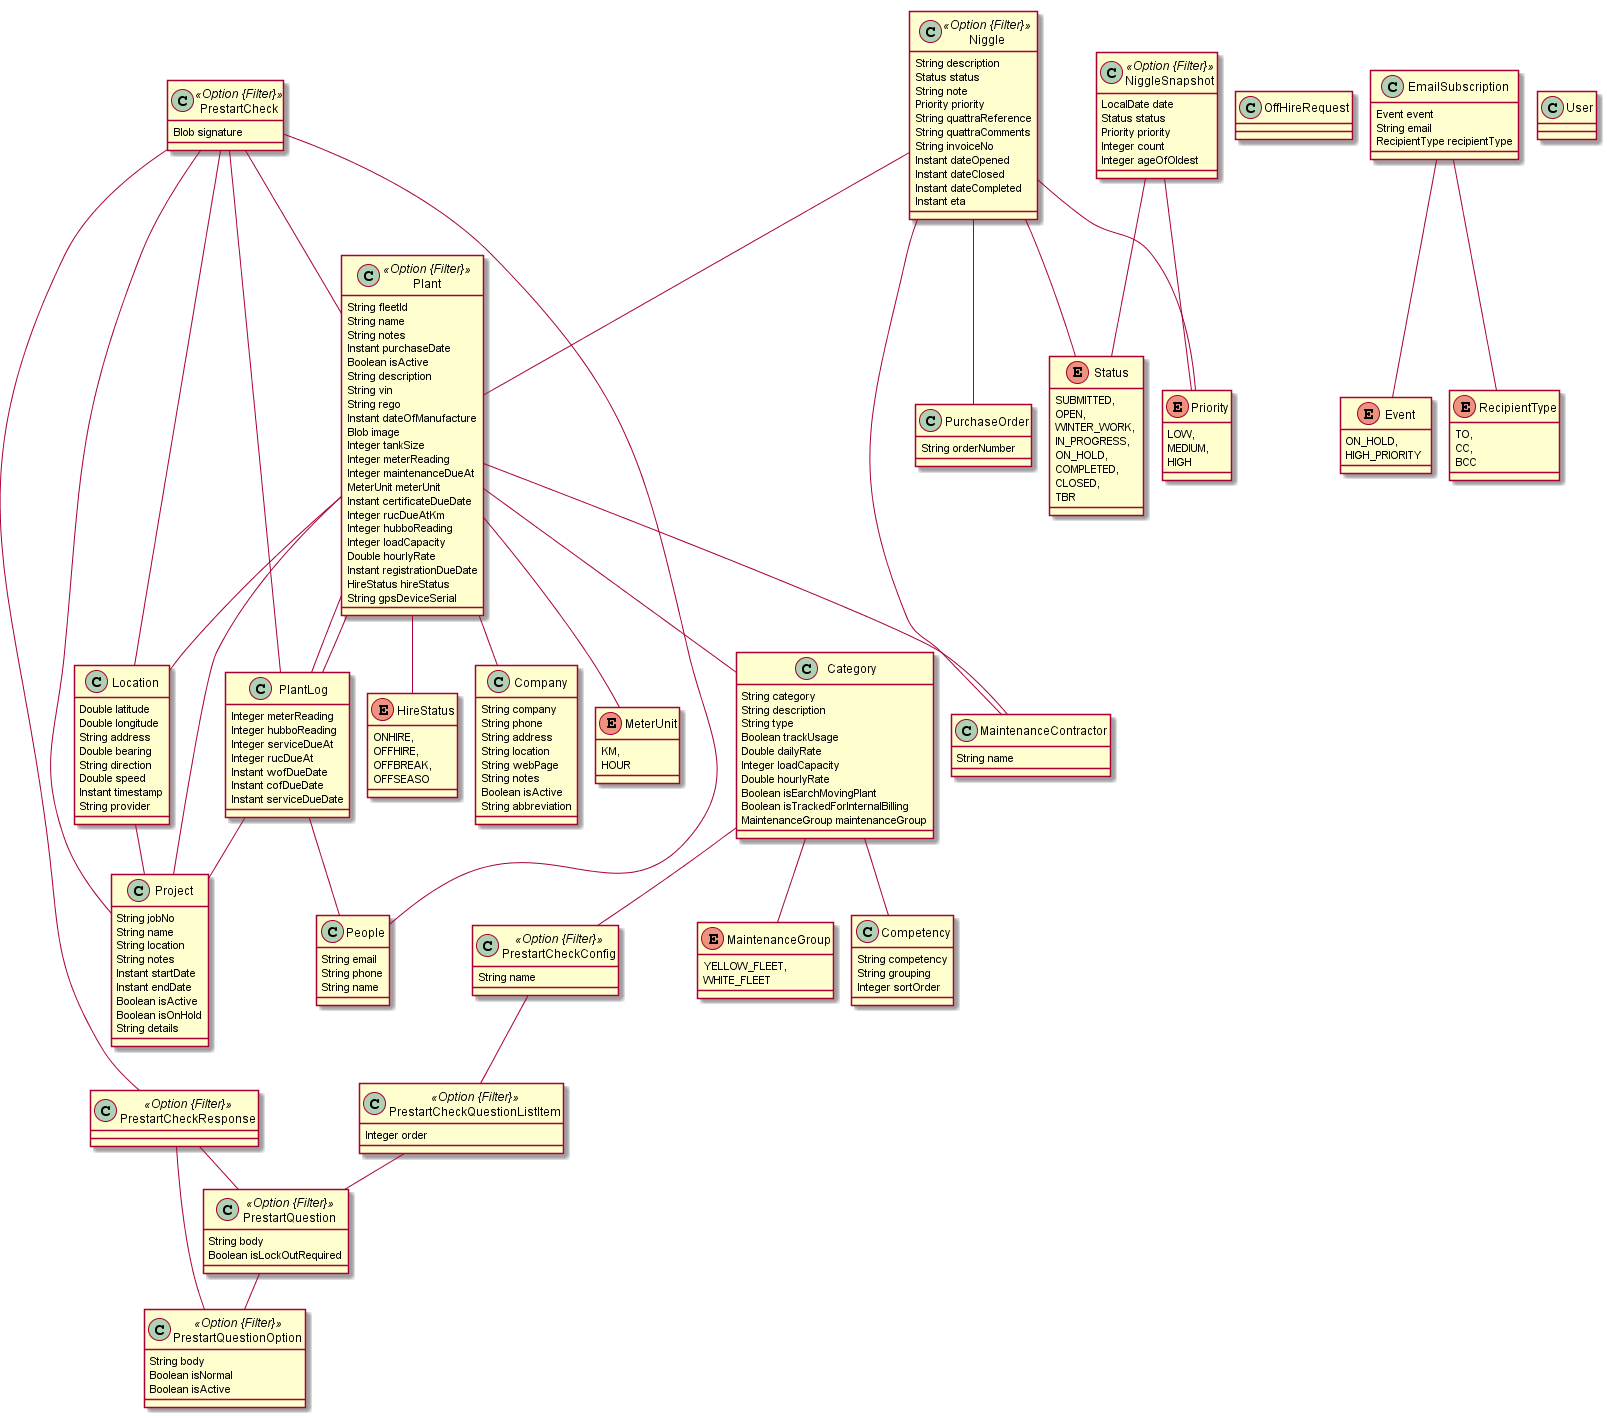

The diagram above was rendered by PlantUML. Its source (embedded in the PNG):
@startuml
	!pragma graphviz_dot jdot
	!pragma syntax class		
	class Plant <<Option {Filter}>> {
		String fleetId
		String name
		String notes
		Instant purchaseDate
		Boolean isActive
		String description
		String vin
		String rego
		Instant dateOfManufacture
		Blob image
		Integer tankSize
		Integer meterReading
		Integer maintenanceDueAt
		MeterUnit meterUnit
		Instant certificateDueDate
		Integer rucDueAtKm
		Integer hubboReading
		Integer loadCapacity
		Double hourlyRate
		Instant registrationDueDate
		HireStatus hireStatus
		String gpsDeviceSerial
	}
	Plant ..> MeterUnit
	Plant ..> HireStatus
	class Location  {
		Double latitude
		Double longitude
		String address
		Double bearing
		String direction
		Double speed
		Instant timestamp
		String provider
	}
	enum HireStatus {
		ONHIRE, 
		OFFHIRE, 
		OFFBREAK, 
		OFFSEASO 
	}
	class OffHireRequest  {
	}
	class Category  {
		String category
		String description
		String type
		Boolean trackUsage
		Double dailyRate
		Integer loadCapacity
		Double hourlyRate
		Boolean isEarchMovingPlant
		Boolean isTrackedForInternalBilling
		MaintenanceGroup maintenanceGroup
	}
	Category ..> MaintenanceGroup
	class Company  {
		String company
		String phone
		String address
		String location
		String webPage
		String notes
		Boolean isActive
		String abbreviation
	}
	enum MeterUnit {
		KM, 
		HOUR 
	}
	class MaintenanceContractor  {
		String name
	}
	class Project  {
		String jobNo
		String name
		String location
		String notes
		Instant startDate
		Instant endDate
		Boolean isActive
		Boolean isOnHold
		String details
	}
	class Competency  {
		String competency
		String grouping
		Integer sortOrder
	}
	class People  {
		String email
		String phone
		String name
	}
	class Niggle <<Option {Filter}>> {
		String description
		Status status
		String note
		Priority priority
		String quattraReference
		String quattraComments
		String invoiceNo
		Instant dateOpened
		Instant dateClosed
		Instant dateCompleted
		Instant eta
	}
	Niggle ..> Status
	Niggle ..> Priority
	enum Priority {
		LOW, 
		MEDIUM, 
		HIGH 
	}
	enum Status {
		SUBMITTED, 
		OPEN, 
		WINTER_WORK, 
		IN_PROGRESS, 
		ON_HOLD, 
		COMPLETED, 
		CLOSED, 
		TBR 
	}
	class PlantLog  {
		Integer meterReading
		Integer hubboReading
		Integer serviceDueAt
		Integer rucDueAt
		Instant wofDueDate
		Instant cofDueDate
		Instant serviceDueDate
	}
	class PurchaseOrder  {
		String orderNumber
	}
	class NiggleSnapshot <<Option {Filter}>> {
		LocalDate date
		Status status
		Priority priority
		Integer count
		Integer ageOfOldest
	}
	NiggleSnapshot ..> Status
	NiggleSnapshot ..> Priority
	class EmailSubscription  {
		Event event
		String email
		RecipientType recipientType
	}
	EmailSubscription ..> Event
	EmailSubscription ..> RecipientType
	class PrestartCheck <<Option {Filter}>> {
		Blob signature
	}
	class PrestartCheckResponse <<Option {Filter}>> {
	}
	class PrestartCheckConfig <<Option {Filter}>> {
		String name
	}
	class PrestartQuestion <<Option {Filter}>> {
		String body
		Boolean isLockOutRequired
	}
	class PrestartQuestionOption <<Option {Filter}>> {
		String body
		Boolean isNormal
		Boolean isActive
	}
	class PrestartCheckQuestionListItem <<Option {Filter}>> {
		Integer order
	}
	enum Event {
		ON_HOLD, 
		HIGH_PRIORITY 
	}
	enum RecipientType {
		TO, 
		CC, 
		BCC 
	}
	Plant  "category 0..* " o-- "0..1 "  Category
	Plant  "owner 0..* " o-- "0..1 "  Company
	Plant  "assignedContractor 0..* " o-- "0..1 "  MaintenanceContractor
	Plant  "project 0..* " o-- "0..1 "  Project
	PlantLog  "plant 0..* " o-- "0..1 "  Plant
	Niggle  "plant 0..* " o-- "0..1 "  Plant
	Niggle  "assignedContractor 0..* " o-- "0..1 "  MaintenanceContractor
	Category  "competency 0..* " o-- "0..1 "  Competency
	PlantLog  "operator 0..* " o-- "0..1 "  People
	PlantLog  "site 0..* " o-- "0..1 "  Project
	Location  "project 0..* " o-- "0..1 "  Project
	Category  "prestartCheckConfig 0..* " o-- "0..1 "  PrestartCheckConfig
	PrestartCheckResponse  "question 0..* " o-- "0..1 "  PrestartQuestion
	PrestartCheckResponse  "response 0..* " o-- "0..1 "  PrestartQuestionOption
	PrestartCheckQuestionListItem  "question 0..* " o-- "0..1 "  PrestartQuestion
	PrestartCheck  "project 0..* " o-- "0..1 "  Project
	PrestartCheck  "plant 0..* " o-- "0..1 "  Plant
	PrestartCheck  "location 0..* " o-- "0..1 "  Location
	PrestartCheck  "operator 0..* " o-- "0..1 "  People
	Niggle  "purchaseOrder 0..1 " -- "0..1 "  PurchaseOrder
	Plant  "location 0..1 " -- "0..1 "  Location
	PrestartCheck  "plantLog 0..1 " -- "0..1 "  PlantLog
	Plant  "lastLog 0..1 " -- "0..1 "  PlantLog
	PrestartCheckConfig  "questionlist 0..1 " --o "0..* "  PrestartCheckQuestionListItem
	PrestartCheck  "responses 0..1 " --o "0..* "  PrestartCheckResponse
	PrestartQuestion  "options 0..1 " --o "0..* "  PrestartQuestionOption
	enum MaintenanceGroup {
		YELLOW_FLEET, 
		WHITE_FLEET 
	}
	class User  {
	}
@enduml